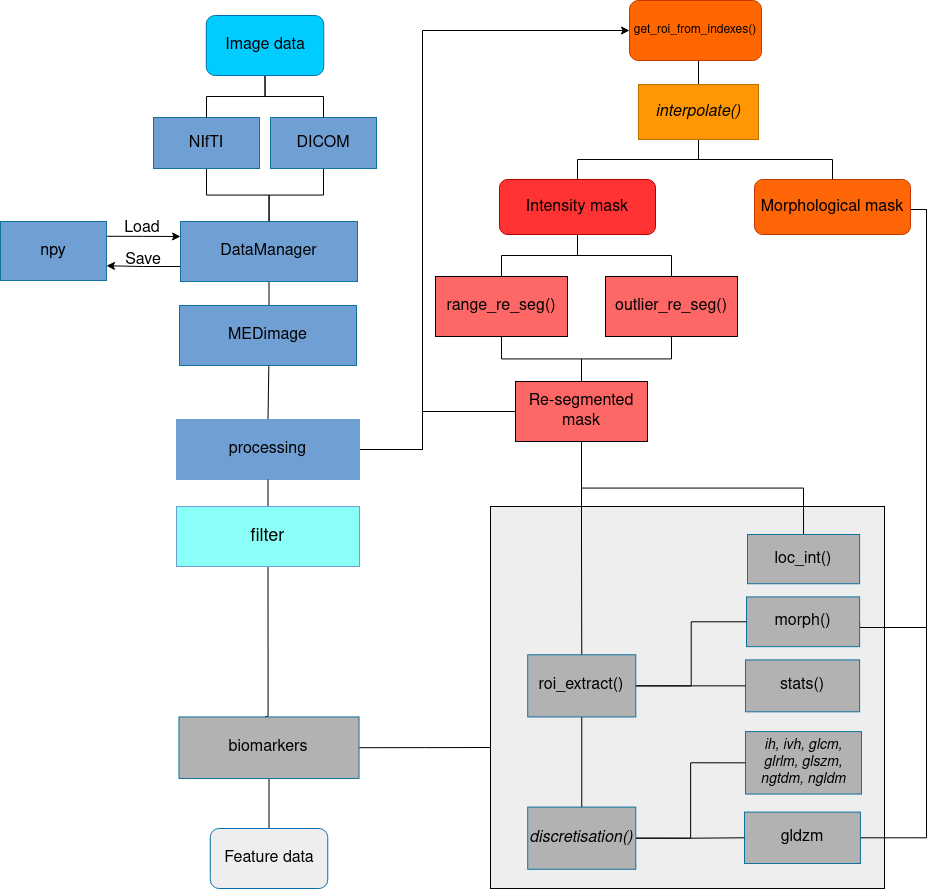

The diagram above was exported from draw.io. Its source (the exported page's mxGraphModel, read from the mxfile embedded in the PNG):
<mxGraphModel dx="4431" dy="4771" grid="0" gridSize="10" guides="1" tooltips="1" connect="1" arrows="1" fold="1" page="0" pageScale="1" pageWidth="1169" pageHeight="827" math="0" shadow="0">
  <root>
    <mxCell id="0" />
    <mxCell id="1" parent="0" />
    <mxCell id="2" value="" style="group;fillColor=#eeeeee;strokeColor=default;rounded=0;glass=0;sketch=0;container=0;" connectable="0" vertex="1" parent="1">
      <mxGeometry x="1546" y="529" width="394" height="382" as="geometry" />
    </mxCell>
    <mxCell id="3" style="edgeStyle=orthogonalEdgeStyle;rounded=0;orthogonalLoop=1;jettySize=auto;html=1;exitX=0.5;exitY=0;exitDx=0;exitDy=0;entryX=0.5;entryY=1;entryDx=0;entryDy=0;endArrow=none;endFill=0;" edge="1" source="6" target="22" parent="1">
      <mxGeometry relative="1" as="geometry" />
    </mxCell>
    <mxCell id="4" style="edgeStyle=orthogonalEdgeStyle;rounded=0;orthogonalLoop=1;jettySize=auto;html=1;exitX=0;exitY=0.75;exitDx=0;exitDy=0;entryX=1;entryY=0.75;entryDx=0;entryDy=0;fontSize=16;" edge="1" source="6" target="53" parent="1">
      <mxGeometry relative="1" as="geometry" />
    </mxCell>
    <mxCell id="5" style="edgeStyle=orthogonalEdgeStyle;rounded=0;orthogonalLoop=1;jettySize=auto;html=1;exitX=0.5;exitY=1;exitDx=0;exitDy=0;entryX=0.5;entryY=0;entryDx=0;entryDy=0;fontSize=16;endArrow=none;endFill=0;" edge="1" source="6" target="9" parent="1">
      <mxGeometry relative="1" as="geometry" />
    </mxCell>
    <mxCell id="6" value="&lt;font style=&quot;font-size: 16px;&quot;&gt;DataManager&lt;/font&gt;" style="rounded=0;whiteSpace=wrap;html=1;glass=0;perimeterSpacing=0;fillColor=#709FD3;strokeColor=#10739e;" vertex="1" parent="1">
      <mxGeometry x="1236" y="244" width="177" height="60" as="geometry" />
    </mxCell>
    <mxCell id="7" style="edgeStyle=orthogonalEdgeStyle;rounded=0;orthogonalLoop=1;jettySize=auto;html=1;exitX=1;exitY=0.5;exitDx=0;exitDy=0;entryX=0;entryY=0.5;entryDx=0;entryDy=0;" edge="1" source="9" target="19" parent="1">
      <mxGeometry relative="1" as="geometry">
        <Array as="points">
          <mxPoint x="1478" y="472" />
          <mxPoint x="1478" y="53" />
        </Array>
        <mxPoint x="1605" y="411.5" as="sourcePoint" />
      </mxGeometry>
    </mxCell>
    <mxCell id="8" style="edgeStyle=orthogonalEdgeStyle;rounded=0;orthogonalLoop=1;jettySize=auto;html=1;exitX=1;exitY=0.5;exitDx=0;exitDy=0;entryX=0;entryY=0.5;entryDx=0;entryDy=0;fontSize=12;fontColor=#000000;endArrow=none;endFill=0;" edge="1" source="9" target="35" parent="1">
      <mxGeometry relative="1" as="geometry">
        <Array as="points">
          <mxPoint x="1478" y="472" />
          <mxPoint x="1478" y="434" />
        </Array>
      </mxGeometry>
    </mxCell>
    <mxCell id="9" value="&lt;font style=&quot;font-size: 16px;&quot;&gt;processing&lt;/font&gt;" style="rounded=0;whiteSpace=wrap;html=1;glass=0;fillColor=#709FD3;strokeColor=#709FD3;" vertex="1" parent="1">
      <mxGeometry x="1232" y="442" width="183" height="60" as="geometry" />
    </mxCell>
    <mxCell id="10" style="edgeStyle=orthogonalEdgeStyle;rounded=0;sketch=0;orthogonalLoop=1;jettySize=auto;html=1;exitX=0.5;exitY=0;exitDx=0;exitDy=0;entryX=0.5;entryY=1;entryDx=0;entryDy=0;endArrow=none;endFill=0;endSize=10;strokeColor=#000000;" edge="1" source="12" target="14" parent="1">
      <mxGeometry relative="1" as="geometry">
        <mxPoint x="1795" y="310" as="targetPoint" />
      </mxGeometry>
    </mxCell>
    <mxCell id="11" style="edgeStyle=orthogonalEdgeStyle;rounded=0;orthogonalLoop=1;jettySize=auto;html=1;exitX=0.5;exitY=1;exitDx=0;exitDy=0;entryX=0.5;entryY=0;entryDx=0;entryDy=0;fontSize=16;fontColor=#000000;endArrow=none;endFill=0;" edge="1" source="12" target="35" parent="1">
      <mxGeometry relative="1" as="geometry" />
    </mxCell>
    <mxCell id="12" value="&lt;font style=&quot;font-size: 16px;&quot;&gt;range_re_seg()&lt;/font&gt;" style="rounded=0;whiteSpace=wrap;html=1;glass=0;gradientColor=none;fillColor=#fd6766;" vertex="1" parent="1">
      <mxGeometry x="1491" y="299" width="132" height="60" as="geometry" />
    </mxCell>
    <mxCell id="13" style="edgeStyle=orthogonalEdgeStyle;rounded=0;orthogonalLoop=1;jettySize=auto;html=1;exitX=0.5;exitY=1;exitDx=0;exitDy=0;entryX=0.5;entryY=0;entryDx=0;entryDy=0;fontSize=16;fontColor=#000000;endArrow=none;endFill=0;" edge="1" source="14" target="32" parent="1">
      <mxGeometry relative="1" as="geometry" />
    </mxCell>
    <mxCell id="14" value="&lt;font style=&quot;font-size: 16px&quot;&gt;&lt;font color=&quot;#000000&quot;&gt;Intensity mask&lt;/font&gt;&lt;br&gt;&lt;/font&gt;" style="rounded=1;whiteSpace=wrap;html=1;glass=0;fillColor=#ff3334;fontColor=#ffffff;strokeColor=#B20000;" vertex="1" parent="1">
      <mxGeometry x="1555" y="202" width="156" height="55" as="geometry" />
    </mxCell>
    <mxCell id="15" style="edgeStyle=orthogonalEdgeStyle;rounded=0;orthogonalLoop=1;jettySize=auto;html=1;exitX=1;exitY=0.5;exitDx=0;exitDy=0;entryX=1;entryY=0.5;entryDx=0;entryDy=0;fontSize=16;fontColor=#000000;endArrow=none;endFill=0;" edge="1" source="17" target="41" parent="1">
      <mxGeometry relative="1" as="geometry">
        <Array as="points">
          <mxPoint x="1966" y="232" />
          <mxPoint x="1982" y="232" />
          <mxPoint x="1982" y="650" />
        </Array>
      </mxGeometry>
    </mxCell>
    <mxCell id="16" style="edgeStyle=orthogonalEdgeStyle;rounded=0;orthogonalLoop=1;jettySize=auto;html=1;exitX=1;exitY=0.5;exitDx=0;exitDy=0;entryX=1;entryY=0.5;entryDx=0;entryDy=0;fontSize=9;fontColor=#000000;endArrow=none;endFill=0;" edge="1" source="17" target="44" parent="1">
      <mxGeometry relative="1" as="geometry">
        <Array as="points">
          <mxPoint x="1966" y="232" />
          <mxPoint x="1982" y="232" />
          <mxPoint x="1982" y="860" />
        </Array>
      </mxGeometry>
    </mxCell>
    <mxCell id="17" value="&lt;font style=&quot;font-size: 16px&quot;&gt;Morphological mask&lt;br&gt;&lt;/font&gt;" style="rounded=1;whiteSpace=wrap;html=1;glass=0;fillColor=#fe6507;fontColor=#000000;strokeColor=#C73500;" vertex="1" parent="1">
      <mxGeometry x="1810" y="202" width="156" height="55" as="geometry" />
    </mxCell>
    <mxCell id="18" style="edgeStyle=orthogonalEdgeStyle;rounded=0;orthogonalLoop=1;jettySize=auto;html=1;exitX=0.5;exitY=1;exitDx=0;exitDy=0;entryX=0.5;entryY=0;entryDx=0;entryDy=0;fontSize=16;endArrow=none;endFill=0;" edge="1" source="19" target="28" parent="1">
      <mxGeometry relative="1" as="geometry" />
    </mxCell>
    <mxCell id="19" value="get_roi_from_indexes()" style="rounded=1;whiteSpace=wrap;html=1;glass=0;fillColor=#ff6600;fontColor=#000000;strokeColor=#C73500;" vertex="1" parent="1">
      <mxGeometry x="1685" y="23" width="132" height="60" as="geometry" />
    </mxCell>
    <mxCell id="20" style="edgeStyle=orthogonalEdgeStyle;rounded=0;orthogonalLoop=1;jettySize=auto;html=1;exitX=0.5;exitY=1;exitDx=0;exitDy=0;endArrow=none;endFill=0;" edge="1" source="21" target="6" parent="1">
      <mxGeometry relative="1" as="geometry" />
    </mxCell>
    <mxCell id="21" value="&lt;font style=&quot;font-size: 16px&quot;&gt;NIfTI&lt;/font&gt;" style="rounded=0;whiteSpace=wrap;html=1;glass=0;fillColor=#709FD3;strokeColor=#10739e;" vertex="1" parent="1">
      <mxGeometry x="1209" y="140" width="106" height="51" as="geometry" />
    </mxCell>
    <mxCell id="22" value="&lt;font style=&quot;font-size: 16px&quot;&gt;DICOM&lt;/font&gt;" style="rounded=0;whiteSpace=wrap;html=1;glass=0;fillColor=#709fd3;strokeColor=#10739e;" vertex="1" parent="1">
      <mxGeometry x="1326" y="140" width="106" height="51" as="geometry" />
    </mxCell>
    <mxCell id="23" style="edgeStyle=orthogonalEdgeStyle;rounded=0;orthogonalLoop=1;jettySize=auto;html=1;exitX=0.5;exitY=1;exitDx=0;exitDy=0;endArrow=none;endFill=0;" edge="1" source="25" target="21" parent="1">
      <mxGeometry relative="1" as="geometry" />
    </mxCell>
    <mxCell id="24" style="edgeStyle=orthogonalEdgeStyle;rounded=0;orthogonalLoop=1;jettySize=auto;html=1;exitX=0.5;exitY=1;exitDx=0;exitDy=0;entryX=0.5;entryY=0;entryDx=0;entryDy=0;endArrow=none;endFill=0;" edge="1" source="25" target="22" parent="1">
      <mxGeometry relative="1" as="geometry" />
    </mxCell>
    <mxCell id="25" value="&lt;font style=&quot;font-size: 16px&quot;&gt;&lt;font color=&quot;#000000&quot;&gt;Image data&lt;/font&gt;&lt;br&gt;&lt;/font&gt;" style="rounded=1;whiteSpace=wrap;html=1;glass=0;fillColor=#00ccff;strokeColor=#006EAF;fontColor=#ffffff;" vertex="1" parent="1">
      <mxGeometry x="1261.75" y="38" width="117.5" height="60" as="geometry" />
    </mxCell>
    <mxCell id="26" style="edgeStyle=orthogonalEdgeStyle;rounded=0;orthogonalLoop=1;jettySize=auto;html=1;exitX=0.5;exitY=1;exitDx=0;exitDy=0;entryX=0.5;entryY=0;entryDx=0;entryDy=0;fontSize=16;endArrow=none;endFill=0;" edge="1" source="28" target="14" parent="1">
      <mxGeometry relative="1" as="geometry" />
    </mxCell>
    <mxCell id="27" style="edgeStyle=orthogonalEdgeStyle;rounded=0;orthogonalLoop=1;jettySize=auto;html=1;exitX=0.5;exitY=1;exitDx=0;exitDy=0;entryX=0.5;entryY=0;entryDx=0;entryDy=0;fontSize=16;endArrow=none;endFill=0;" edge="1" source="28" target="17" parent="1">
      <mxGeometry relative="1" as="geometry" />
    </mxCell>
    <mxCell id="28" value="&lt;font style=&quot;font-size: 16px&quot;&gt;&lt;i&gt;interpolate()&lt;/i&gt;&lt;/font&gt;" style="rounded=0;whiteSpace=wrap;html=1;glass=0;fillColor=#ff9603;fontColor=#000000;strokeColor=#BD7000;" vertex="1" parent="1">
      <mxGeometry x="1694" y="107" width="120" height="55" as="geometry" />
    </mxCell>
    <mxCell id="29" value="" style="edgeStyle=orthogonalEdgeStyle;rounded=0;orthogonalLoop=1;jettySize=auto;html=1;exitX=0.5;exitY=1;exitDx=0;exitDy=0;entryX=0.5;entryY=0;entryDx=0;entryDy=0;endArrow=none;" edge="1" source="9" parent="1">
      <mxGeometry relative="1" as="geometry">
        <mxPoint x="1320.500000000001" y="456" as="sourcePoint" />
        <mxPoint x="1320.499999999999" y="739" as="targetPoint" />
        <Array as="points">
          <mxPoint x="1324" y="739" />
        </Array>
      </mxGeometry>
    </mxCell>
    <mxCell id="30" value="&lt;font style=&quot;font-size: 18px;&quot;&gt;filter&lt;/font&gt;" style="rounded=0;whiteSpace=wrap;html=1;glass=0;fillColor=#8AFFF7;strokeColor=#709FD3;" vertex="1" parent="1">
      <mxGeometry x="1232" y="529" width="183" height="60" as="geometry" />
    </mxCell>
    <mxCell id="31" style="edgeStyle=orthogonalEdgeStyle;rounded=0;orthogonalLoop=1;jettySize=auto;html=1;exitX=0.5;exitY=1;exitDx=0;exitDy=0;entryX=0.5;entryY=0;entryDx=0;entryDy=0;fontSize=16;fontColor=#000000;endArrow=none;endFill=0;" edge="1" source="32" target="35" parent="1">
      <mxGeometry relative="1" as="geometry" />
    </mxCell>
    <mxCell id="32" value="&lt;font style=&quot;font-size: 16px;&quot;&gt;outlier_re_seg()&lt;/font&gt;" style="rounded=0;whiteSpace=wrap;html=1;glass=0;gradientColor=none;fillColor=#fd6766;" vertex="1" parent="1">
      <mxGeometry x="1661" y="299" width="132" height="60" as="geometry" />
    </mxCell>
    <mxCell id="33" style="edgeStyle=orthogonalEdgeStyle;rounded=0;orthogonalLoop=1;jettySize=auto;html=1;exitX=0.5;exitY=1;exitDx=0;exitDy=0;entryX=0.5;entryY=0;entryDx=0;entryDy=0;fontSize=16;fontColor=#000000;endArrow=none;endFill=0;" edge="1" source="35" target="40" parent="1">
      <mxGeometry relative="1" as="geometry" />
    </mxCell>
    <mxCell id="34" style="edgeStyle=orthogonalEdgeStyle;rounded=0;orthogonalLoop=1;jettySize=auto;html=1;exitX=0.5;exitY=1;exitDx=0;exitDy=0;entryX=0.5;entryY=0;entryDx=0;entryDy=0;fontSize=16;fontColor=#000000;endArrow=none;endFill=0;" edge="1" source="35" target="51" parent="1">
      <mxGeometry relative="1" as="geometry" />
    </mxCell>
    <mxCell id="35" value="&lt;font style=&quot;font-size: 16px&quot;&gt;Re-segmented mask&lt;br&gt;&lt;/font&gt;" style="rounded=0;whiteSpace=wrap;html=1;glass=0;gradientColor=none;fillColor=#fd6766;" vertex="1" parent="1">
      <mxGeometry x="1571" y="404" width="132" height="60" as="geometry" />
    </mxCell>
    <mxCell id="36" style="edgeStyle=orthogonalEdgeStyle;rounded=0;orthogonalLoop=1;jettySize=auto;html=1;exitX=0.5;exitY=1;exitDx=0;exitDy=0;entryX=0.5;entryY=0;entryDx=0;entryDy=0;fontSize=16;fontColor=#000000;endArrow=none;endFill=0;" edge="1" source="38" target="39" parent="1">
      <mxGeometry relative="1" as="geometry" />
    </mxCell>
    <mxCell id="37" style="edgeStyle=orthogonalEdgeStyle;rounded=0;orthogonalLoop=1;jettySize=auto;html=1;exitX=1;exitY=0.5;exitDx=0;exitDy=0;fontSize=16;fontColor=#000000;endArrow=none;endFill=0;" edge="1" source="38" parent="1">
      <mxGeometry relative="1" as="geometry">
        <mxPoint x="1546" y="770" as="targetPoint" />
      </mxGeometry>
    </mxCell>
    <mxCell id="38" value="&lt;font style=&quot;font-size: 16px;&quot;&gt;biomarkers&lt;/font&gt;" style="rounded=0;whiteSpace=wrap;html=1;glass=0;fillColor=#b2b2b2;strokeColor=#10739e;" vertex="1" parent="1">
      <mxGeometry x="1234.46" y="739.44" width="180.08" height="61.5" as="geometry" />
    </mxCell>
    <mxCell id="39" value="&lt;font style=&quot;font-size: 16px&quot;&gt;&lt;font color=&quot;#000000&quot;&gt;Feature data&lt;/font&gt;&lt;br&gt;&lt;/font&gt;" style="rounded=1;whiteSpace=wrap;html=1;glass=0;fillColor=#eeeeee;strokeColor=#006EAF;fontColor=#ffffff;" vertex="1" parent="1">
      <mxGeometry x="1265.75" y="851" width="117.5" height="60" as="geometry" />
    </mxCell>
    <mxCell id="40" value="&lt;font style=&quot;font-size: 16px;&quot;&gt;loc_int()&lt;/font&gt;" style="rounded=0;whiteSpace=wrap;html=1;glass=0;fillColor=#b2b2b2;strokeColor=#10739e;" vertex="1" parent="1">
      <mxGeometry x="1803" y="557" width="112.1" height="49.23" as="geometry" />
    </mxCell>
    <mxCell id="41" value="&lt;font style=&quot;font-size: 16px;&quot;&gt;morph()&lt;/font&gt;" style="rounded=0;whiteSpace=wrap;html=1;glass=0;fillColor=#b2b2b2;strokeColor=#10739e;" vertex="1" parent="1">
      <mxGeometry x="1802" y="619.4149286498354" width="113.1" height="49.74704720087815" as="geometry" />
    </mxCell>
    <mxCell id="42" value="&lt;font style=&quot;font-size: 16px;&quot;&gt;stats()&lt;/font&gt;" style="rounded=0;whiteSpace=wrap;html=1;glass=0;fillColor=#b2b2b2;strokeColor=#10739e;" vertex="1" parent="1">
      <mxGeometry x="1801" y="682.4039956092206" width="114.1" height="51.913238199780444" as="geometry" />
    </mxCell>
    <mxCell id="43" value="&lt;font style=&quot;font-size: 14px;&quot;&gt;&lt;i&gt;&lt;font style=&quot;font-size: 14px;&quot;&gt;ih, ivh, glcm, glrlm, glszm, ngtdm, ngldm&lt;/font&gt;&lt;/i&gt;&lt;/font&gt;" style="rounded=0;whiteSpace=wrap;html=1;glass=0;fillColor=#b2b2b2;strokeColor=#10739e;imageHeight=24;" vertex="1" parent="1">
      <mxGeometry x="1801" y="754.0954994511525" width="116" height="62.47106476399559" as="geometry" />
    </mxCell>
    <mxCell id="44" value="&lt;font style=&quot;font-size: 16px;&quot;&gt;gldzm&lt;/font&gt;" style="rounded=0;whiteSpace=wrap;html=1;glass=0;fillColor=#b2b2b2;strokeColor=#10739e;imageHeight=24;" vertex="1" parent="1">
      <mxGeometry x="1800" y="834.6" width="115.92" height="51.4" as="geometry" />
    </mxCell>
    <mxCell id="45" style="edgeStyle=orthogonalEdgeStyle;rounded=0;orthogonalLoop=1;jettySize=auto;html=1;exitX=1;exitY=0.5;exitDx=0;exitDy=0;fontSize=16;fontColor=#000000;endArrow=none;endFill=0;" edge="1" source="47" target="44" parent="1">
      <mxGeometry relative="1" as="geometry" />
    </mxCell>
    <mxCell id="46" style="edgeStyle=orthogonalEdgeStyle;rounded=0;orthogonalLoop=1;jettySize=auto;html=1;exitX=1;exitY=0.5;exitDx=0;exitDy=0;entryX=0;entryY=0.5;entryDx=0;entryDy=0;fontSize=16;fontColor=#000000;endArrow=none;endFill=0;" edge="1" source="47" target="43" parent="1">
      <mxGeometry relative="1" as="geometry" />
    </mxCell>
    <mxCell id="47" value="&lt;i&gt;&lt;font style=&quot;font-size: 16px&quot;&gt;discretisation()&lt;/font&gt;&lt;/i&gt;" style="rounded=0;whiteSpace=wrap;html=1;glass=0;fillColor=#b2b2b2;strokeColor=#10739e;" vertex="1" parent="1">
      <mxGeometry x="1583.2165833333333" y="829.6013830954994" width="108.07091666666666" height="62.16026344676178" as="geometry" />
    </mxCell>
    <mxCell id="48" style="edgeStyle=orthogonalEdgeStyle;rounded=0;orthogonalLoop=1;jettySize=auto;html=1;exitX=1;exitY=0.5;exitDx=0;exitDy=0;entryX=0;entryY=0.5;entryDx=0;entryDy=0;fontSize=16;fontColor=#000000;endArrow=none;endFill=0;" edge="1" source="51" target="42" parent="1">
      <mxGeometry relative="1" as="geometry" />
    </mxCell>
    <mxCell id="49" style="edgeStyle=orthogonalEdgeStyle;rounded=0;orthogonalLoop=1;jettySize=auto;html=1;exitX=1;exitY=0.5;exitDx=0;exitDy=0;entryX=0;entryY=0.5;entryDx=0;entryDy=0;fontSize=16;fontColor=#000000;endArrow=none;endFill=0;" edge="1" source="51" target="41" parent="1">
      <mxGeometry relative="1" as="geometry" />
    </mxCell>
    <mxCell id="50" style="edgeStyle=orthogonalEdgeStyle;rounded=0;orthogonalLoop=1;jettySize=auto;html=1;exitX=0.5;exitY=1;exitDx=0;exitDy=0;entryX=0.5;entryY=0;entryDx=0;entryDy=0;fontSize=16;fontColor=#000000;endArrow=none;endFill=0;" edge="1" source="51" target="47" parent="1">
      <mxGeometry relative="1" as="geometry" />
    </mxCell>
    <mxCell id="51" value="&lt;font style=&quot;font-size: 16px;&quot;&gt;roi_extract()&lt;/font&gt;" style="rounded=0;whiteSpace=wrap;html=1;glass=0;fillColor=#b2b2b2;strokeColor=#10739e;" vertex="1" parent="1">
      <mxGeometry x="1583.2165833333333" y="677.2804829857299" width="108.07091666666666" height="62.16026344676178" as="geometry" />
    </mxCell>
    <mxCell id="52" style="edgeStyle=orthogonalEdgeStyle;rounded=0;orthogonalLoop=1;jettySize=auto;html=1;exitX=1;exitY=0.25;exitDx=0;exitDy=0;entryX=0;entryY=0.25;entryDx=0;entryDy=0;fontSize=16;" edge="1" source="53" target="6" parent="1">
      <mxGeometry relative="1" as="geometry" />
    </mxCell>
    <mxCell id="53" value="&lt;font style=&quot;font-size: 16px&quot;&gt;npy&lt;/font&gt;" style="rounded=0;whiteSpace=wrap;html=1;glass=0;fillColor=#709FD3;strokeColor=#10739e;" vertex="1" parent="1">
      <mxGeometry x="1056" y="244" width="106" height="59" as="geometry" />
    </mxCell>
    <mxCell id="54" value="Load" style="text;html=1;strokeColor=none;fillColor=none;align=center;verticalAlign=middle;whiteSpace=wrap;rounded=0;fontSize=16;" vertex="1" parent="1">
      <mxGeometry x="1168" y="236" width="60" height="30" as="geometry" />
    </mxCell>
    <mxCell id="55" value="Save" style="text;html=1;strokeColor=none;fillColor=none;align=center;verticalAlign=middle;whiteSpace=wrap;rounded=0;fontSize=16;" vertex="1" parent="1">
      <mxGeometry x="1169" y="268" width="60" height="30" as="geometry" />
    </mxCell>
    <mxCell id="56" value="&lt;font style=&quot;font-size: 16px;&quot;&gt;MEDimage&lt;/font&gt;" style="rounded=0;whiteSpace=wrap;html=1;glass=0;perimeterSpacing=0;fillColor=#709FD3;strokeColor=#10739e;" vertex="1" parent="1">
      <mxGeometry x="1235" y="328" width="177" height="60" as="geometry" />
    </mxCell>
  </root>
</mxGraphModel>